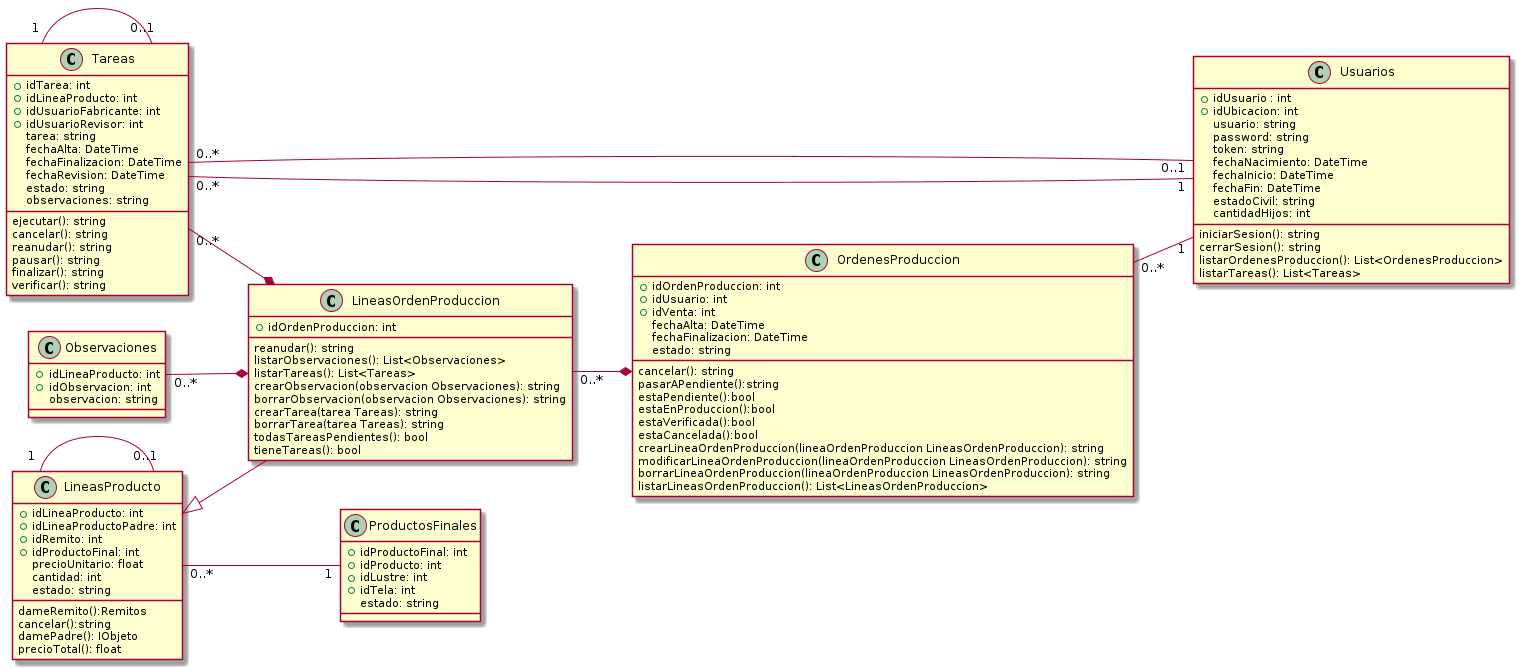

The diagram above was rendered by PlantUML. Its source (embedded in the PNG):
@startuml vistaProduccion
class Usuarios {
   +idUsuario : int
   +idUbicacion: int
   usuario: string
   password: string
   token: string
   fechaNacimiento: DateTime
   fechaInicio: DateTime
   fechaFin: DateTime
   estadoCivil: string
   cantidadHijos: int

   iniciarSesion(): string
   cerrarSesion(): string
   listarOrdenesProduccion(): List<OrdenesProduccion>
   listarTareas(): List<Tareas>
}
class Tareas{
    +idTarea: int
    +idLineaProducto: int
    +idUsuarioFabricante: int
    +idUsuarioRevisor: int
    tarea: string
    fechaAlta: DateTime
    fechaFinalizacion: DateTime
    fechaRevision: DateTime
    estado: string
    observaciones: string

    ejecutar(): string
    cancelar(): string
    reanudar(): string
    pausar(): string
    finalizar(): string
    verificar(): string
    
}
class OrdenesProduccion{
    +idOrdenProduccion: int
    +idUsuario: int
    +idVenta: int
    fechaAlta: DateTime
    fechaFinalizacion: DateTime
    estado: string

    cancelar(): string
    pasarAPendiente():string
    estaPendiente():bool
    estaEnProduccion():bool
    estaVerificada():bool
    estaCancelada():bool
    crearLineaOrdenProduccion(lineaOrdenProduccion LineasOrdenProduccion): string
    modificarLineaOrdenProduccion(lineaOrdenProduccion LineasOrdenProduccion): string
    borrarLineaOrdenProduccion(lineaOrdenProduccion LineasOrdenProduccion): string
    listarLineasOrdenProduccion(): List<LineasOrdenProduccion>

}
class ProductosFinales{
    +idProductoFinal: int   
    +idProducto: int
    +idLustre: int
    +idTela: int
    estado: string

    
}
class Observaciones{
    +idLineaProducto: int
    +idObservacion: int
    observacion: string
}
class LineasProducto{
    +idLineaProducto: int
    +idLineaProductoPadre: int
    +idRemito: int
    +idProductoFinal: int
    precioUnitario: float
    cantidad: int
    estado: string

    dameRemito():Remitos
    cancelar():string
    damePadre(): IObjeto
    precioTotal(): float
}
class LineasOrdenProduccion{
    +idOrdenProduccion: int

    reanudar(): string
    listarObservaciones(): List<Observaciones>
    listarTareas(): List<Tareas>
    crearObservacion(observacion Observaciones): string
    borrarObservacion(observacion Observaciones): string
    crearTarea(tarea Tareas): string
    borrarTarea(tarea Tareas): string
    todasTareasPendientes(): bool
    tieneTareas(): bool

}


left to right direction
LineasProducto "1" -- "0..1" LineasProducto
LineasProducto <|-- LineasOrdenProduccion
LineasOrdenProduccion "0..*"--* OrdenesProduccion
Tareas "0..*"--"1" Usuarios
Tareas "0..*"--"0..1" Usuarios
Tareas "0..*"--* LineasOrdenProduccion
Tareas "1"--"0..1" Tareas
Observaciones "0..*"--* LineasOrdenProduccion
LineasProducto "0..*"--"1" ProductosFinales
OrdenesProduccion "0..*" -- "1" Usuarios
@enduml